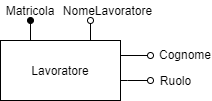

The diagram above was exported from draw.io. Its source (the exported page's mxGraphModel, read from the mxfile embedded in the PNG):
<mxGraphModel dx="1024" dy="592" grid="1" gridSize="10" guides="1" tooltips="1" connect="1" arrows="1" fold="1" page="1" pageScale="1" pageWidth="850" pageHeight="1100" math="0" shadow="0">
  <root>
    <mxCell id="bRciEm2z6mBpQSSBRJX--0" />
    <mxCell id="bRciEm2z6mBpQSSBRJX--1" parent="bRciEm2z6mBpQSSBRJX--0" />
    <mxCell id="bRciEm2z6mBpQSSBRJX--2" style="edgeStyle=orthogonalEdgeStyle;rounded=0;orthogonalLoop=1;jettySize=auto;html=1;exitX=0.25;exitY=0;exitDx=0;exitDy=0;endArrow=oval;endFill=1;" edge="1" parent="bRciEm2z6mBpQSSBRJX--1" source="bRciEm2z6mBpQSSBRJX--5">
      <mxGeometry relative="1" as="geometry">
        <mxPoint x="143" y="210" as="targetPoint" />
      </mxGeometry>
    </mxCell>
    <mxCell id="bRciEm2z6mBpQSSBRJX--3" style="edgeStyle=orthogonalEdgeStyle;rounded=0;orthogonalLoop=1;jettySize=auto;html=1;exitX=0.75;exitY=0;exitDx=0;exitDy=0;endArrow=oval;endFill=0;" edge="1" parent="bRciEm2z6mBpQSSBRJX--1" source="bRciEm2z6mBpQSSBRJX--5">
      <mxGeometry relative="1" as="geometry">
        <mxPoint x="203" y="210" as="targetPoint" />
      </mxGeometry>
    </mxCell>
    <mxCell id="bRciEm2z6mBpQSSBRJX--4" style="edgeStyle=orthogonalEdgeStyle;rounded=0;orthogonalLoop=1;jettySize=auto;html=1;exitX=1;exitY=0.25;exitDx=0;exitDy=0;endArrow=oval;endFill=0;" edge="1" parent="bRciEm2z6mBpQSSBRJX--1" source="bRciEm2z6mBpQSSBRJX--5">
      <mxGeometry relative="1" as="geometry">
        <mxPoint x="263.0000000000002" y="245" as="targetPoint" />
      </mxGeometry>
    </mxCell>
    <mxCell id="bRciEm2z6mBpQSSBRJX--5" value="Lavoratore" style="rounded=0;whiteSpace=wrap;html=1;" vertex="1" parent="bRciEm2z6mBpQSSBRJX--1">
      <mxGeometry x="113" y="230" width="120" height="60" as="geometry" />
    </mxCell>
    <mxCell id="bRciEm2z6mBpQSSBRJX--6" value="Matricola" style="text;html=1;strokeColor=none;fillColor=none;align=center;verticalAlign=middle;whiteSpace=wrap;rounded=0;" vertex="1" parent="bRciEm2z6mBpQSSBRJX--1">
      <mxGeometry x="123" y="190" width="40" height="20" as="geometry" />
    </mxCell>
    <mxCell id="bRciEm2z6mBpQSSBRJX--7" value="NomeLavoratore" style="text;html=1;strokeColor=none;fillColor=none;align=center;verticalAlign=middle;whiteSpace=wrap;rounded=0;" vertex="1" parent="bRciEm2z6mBpQSSBRJX--1">
      <mxGeometry x="175.5" y="190" width="89" height="20" as="geometry" />
    </mxCell>
    <mxCell id="bRciEm2z6mBpQSSBRJX--8" value="Cognome" style="text;html=1;strokeColor=none;fillColor=none;align=center;verticalAlign=middle;whiteSpace=wrap;rounded=0;" vertex="1" parent="bRciEm2z6mBpQSSBRJX--1">
      <mxGeometry x="273" y="234" width="50" height="20" as="geometry" />
    </mxCell>
    <mxCell id="bRciEm2z6mBpQSSBRJX--9" style="edgeStyle=orthogonalEdgeStyle;rounded=0;orthogonalLoop=1;jettySize=auto;html=1;exitX=1;exitY=0.25;exitDx=0;exitDy=0;endArrow=oval;endFill=0;" edge="1" parent="bRciEm2z6mBpQSSBRJX--1">
      <mxGeometry relative="1" as="geometry">
        <mxPoint x="263.0000000000002" y="270" as="targetPoint" />
        <mxPoint x="233" y="270" as="sourcePoint" />
        <Array as="points">
          <mxPoint x="240" y="270" />
          <mxPoint x="240" y="270" />
        </Array>
      </mxGeometry>
    </mxCell>
    <mxCell id="bRciEm2z6mBpQSSBRJX--10" value="Ruolo" style="text;html=1;strokeColor=none;fillColor=none;align=center;verticalAlign=middle;whiteSpace=wrap;rounded=0;" vertex="1" parent="bRciEm2z6mBpQSSBRJX--1">
      <mxGeometry x="275" y="265" width="27" height="9" as="geometry" />
    </mxCell>
  </root>
</mxGraphModel>